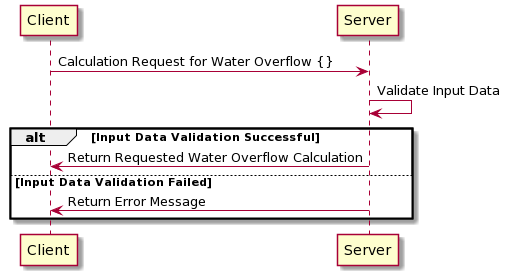

The diagram above was rendered by PlantUML. Its source (embedded in the PNG):
@startuml
Client -> Server: Calculation Request for Water Overflow {}
Server -> Server: Validate Input Data

alt Input Data Validation Successful
  Server -> Client: Return Requested Water Overflow Calculation
else Input Data Validation Failed
  Server -> Client: Return Error Message
end
@enduml